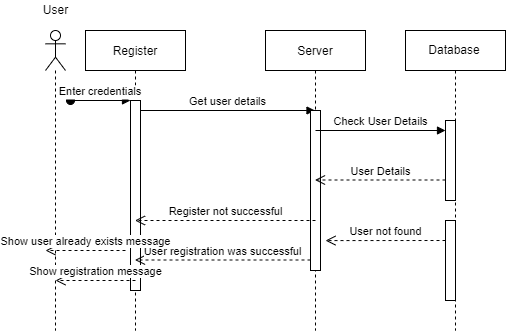

The diagram above was exported from draw.io. Its source (the exported page's mxGraphModel, read from the mxfile embedded in the PNG):
<mxGraphModel dx="868" dy="482" grid="1" gridSize="10" guides="1" tooltips="1" connect="1" arrows="1" fold="1" page="1" pageScale="1" pageWidth="850" pageHeight="1100" math="0" shadow="0">
  <root>
    <mxCell id="0" />
    <mxCell id="1" parent="0" />
    <mxCell id="3nuBFxr9cyL0pnOWT2aG-1" value="Register" style="shape=umlLifeline;perimeter=lifelinePerimeter;container=1;collapsible=0;recursiveResize=0;rounded=0;shadow=0;strokeWidth=1;" parent="1" vertex="1">
      <mxGeometry x="120" y="80" width="100" height="300" as="geometry" />
    </mxCell>
    <mxCell id="3nuBFxr9cyL0pnOWT2aG-2" value="" style="points=[];perimeter=orthogonalPerimeter;rounded=0;shadow=0;strokeWidth=1;" parent="3nuBFxr9cyL0pnOWT2aG-1" vertex="1">
      <mxGeometry x="45" y="70" width="10" height="190" as="geometry" />
    </mxCell>
    <mxCell id="3nuBFxr9cyL0pnOWT2aG-3" value="Enter credentials" style="verticalAlign=bottom;startArrow=oval;endArrow=block;startSize=8;shadow=0;strokeWidth=1;" parent="3nuBFxr9cyL0pnOWT2aG-1" target="3nuBFxr9cyL0pnOWT2aG-2" edge="1">
      <mxGeometry relative="1" as="geometry">
        <mxPoint x="-15" y="70" as="sourcePoint" />
      </mxGeometry>
    </mxCell>
    <mxCell id="g5DuaU3s7v44tipjf99r-5" value="Get user details" style="html=1;verticalAlign=bottom;endArrow=block;rounded=0;" edge="1" parent="3nuBFxr9cyL0pnOWT2aG-1" target="3nuBFxr9cyL0pnOWT2aG-5">
      <mxGeometry width="80" relative="1" as="geometry">
        <mxPoint x="55" y="80" as="sourcePoint" />
        <mxPoint x="135" y="80" as="targetPoint" />
      </mxGeometry>
    </mxCell>
    <mxCell id="3nuBFxr9cyL0pnOWT2aG-5" value="Server" style="shape=umlLifeline;perimeter=lifelinePerimeter;container=1;collapsible=0;recursiveResize=0;rounded=0;shadow=0;strokeWidth=1;" parent="1" vertex="1">
      <mxGeometry x="300" y="80" width="100" height="300" as="geometry" />
    </mxCell>
    <mxCell id="3nuBFxr9cyL0pnOWT2aG-6" value="" style="points=[];perimeter=orthogonalPerimeter;rounded=0;shadow=0;strokeWidth=1;" parent="3nuBFxr9cyL0pnOWT2aG-5" vertex="1">
      <mxGeometry x="45" y="80" width="10" height="160" as="geometry" />
    </mxCell>
    <mxCell id="g5DuaU3s7v44tipjf99r-21" value="User registration was successful" style="html=1;verticalAlign=bottom;endArrow=open;dashed=1;endSize=8;rounded=0;" edge="1" parent="3nuBFxr9cyL0pnOWT2aG-5" target="3nuBFxr9cyL0pnOWT2aG-1">
      <mxGeometry relative="1" as="geometry">
        <mxPoint x="45" y="229.5" as="sourcePoint" />
        <mxPoint x="-35" y="229.5" as="targetPoint" />
      </mxGeometry>
    </mxCell>
    <mxCell id="g5DuaU3s7v44tipjf99r-2" value="Database&lt;span style=&quot;white-space: pre;&quot;&gt;&#09;&lt;/span&gt;" style="shape=umlLifeline;perimeter=lifelinePerimeter;whiteSpace=wrap;html=1;container=1;collapsible=0;recursiveResize=0;outlineConnect=0;" vertex="1" parent="1">
      <mxGeometry x="440" y="80" width="100" height="300" as="geometry" />
    </mxCell>
    <mxCell id="g5DuaU3s7v44tipjf99r-6" value="" style="html=1;points=[];perimeter=orthogonalPerimeter;" vertex="1" parent="g5DuaU3s7v44tipjf99r-2">
      <mxGeometry x="40" y="90" width="10" height="80" as="geometry" />
    </mxCell>
    <mxCell id="g5DuaU3s7v44tipjf99r-10" value="User Details" style="html=1;verticalAlign=bottom;endArrow=open;dashed=1;endSize=8;rounded=0;" edge="1" parent="g5DuaU3s7v44tipjf99r-2" target="3nuBFxr9cyL0pnOWT2aG-5">
      <mxGeometry relative="1" as="geometry">
        <mxPoint x="40" y="149.5" as="sourcePoint" />
        <mxPoint x="-40" y="149.5" as="targetPoint" />
      </mxGeometry>
    </mxCell>
    <mxCell id="g5DuaU3s7v44tipjf99r-15" value="" style="html=1;points=[];perimeter=orthogonalPerimeter;" vertex="1" parent="g5DuaU3s7v44tipjf99r-2">
      <mxGeometry x="40" y="190" width="10" height="80" as="geometry" />
    </mxCell>
    <mxCell id="g5DuaU3s7v44tipjf99r-3" value="" style="shape=umlLifeline;participant=umlActor;perimeter=lifelinePerimeter;whiteSpace=wrap;html=1;container=1;collapsible=0;recursiveResize=0;verticalAlign=top;spacingTop=36;outlineConnect=0;" vertex="1" parent="1">
      <mxGeometry x="80" y="80" width="20" height="300" as="geometry" />
    </mxCell>
    <mxCell id="g5DuaU3s7v44tipjf99r-19" value="Show user already exists message" style="html=1;verticalAlign=bottom;endArrow=open;dashed=1;endSize=8;rounded=0;" edge="1" parent="g5DuaU3s7v44tipjf99r-3">
      <mxGeometry relative="1" as="geometry">
        <mxPoint x="80" y="220" as="sourcePoint" />
        <mxPoint y="220" as="targetPoint" />
      </mxGeometry>
    </mxCell>
    <mxCell id="g5DuaU3s7v44tipjf99r-23" value="Show registration message" style="html=1;verticalAlign=bottom;endArrow=open;dashed=1;endSize=8;rounded=0;" edge="1" parent="g5DuaU3s7v44tipjf99r-3">
      <mxGeometry relative="1" as="geometry">
        <mxPoint x="90" y="250" as="sourcePoint" />
        <mxPoint x="10" y="250" as="targetPoint" />
      </mxGeometry>
    </mxCell>
    <mxCell id="g5DuaU3s7v44tipjf99r-4" value="User" style="text;html=1;align=center;verticalAlign=middle;resizable=0;points=[];autosize=1;strokeColor=none;fillColor=none;" vertex="1" parent="1">
      <mxGeometry x="70" y="50" width="40" height="20" as="geometry" />
    </mxCell>
    <mxCell id="g5DuaU3s7v44tipjf99r-7" value="Check User Details" style="html=1;verticalAlign=bottom;endArrow=block;rounded=0;entryX=0;entryY=0.125;entryDx=0;entryDy=0;entryPerimeter=0;" edge="1" parent="1" target="g5DuaU3s7v44tipjf99r-6">
      <mxGeometry width="80" relative="1" as="geometry">
        <mxPoint x="350" y="180" as="sourcePoint" />
        <mxPoint x="430" y="180" as="targetPoint" />
      </mxGeometry>
    </mxCell>
    <mxCell id="g5DuaU3s7v44tipjf99r-17" value="Register not successful" style="html=1;verticalAlign=bottom;endArrow=open;dashed=1;endSize=8;rounded=0;" edge="1" parent="1" target="3nuBFxr9cyL0pnOWT2aG-1">
      <mxGeometry relative="1" as="geometry">
        <mxPoint x="350" y="270" as="sourcePoint" />
        <mxPoint x="270" y="270" as="targetPoint" />
      </mxGeometry>
    </mxCell>
    <mxCell id="g5DuaU3s7v44tipjf99r-20" value="User not found" style="html=1;verticalAlign=bottom;endArrow=open;dashed=1;endSize=8;rounded=0;entryX=1.5;entryY=0.813;entryDx=0;entryDy=0;entryPerimeter=0;" edge="1" parent="1" target="3nuBFxr9cyL0pnOWT2aG-6">
      <mxGeometry relative="1" as="geometry">
        <mxPoint x="480" y="290" as="sourcePoint" />
        <mxPoint x="400" y="290" as="targetPoint" />
      </mxGeometry>
    </mxCell>
  </root>
</mxGraphModel>